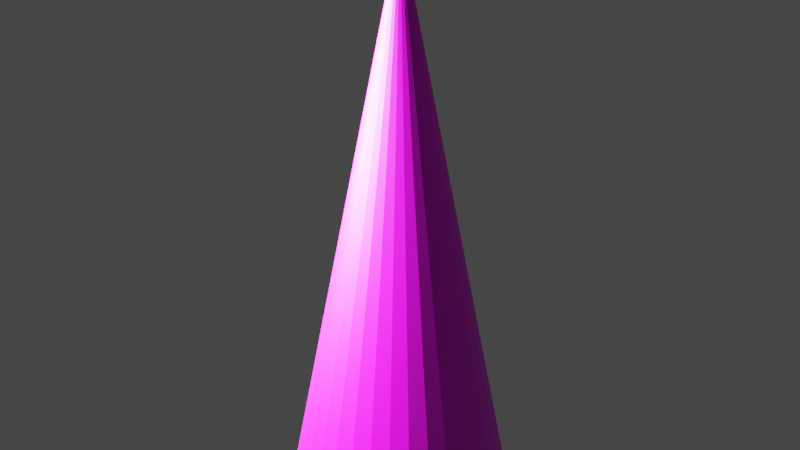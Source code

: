 # Source: CUBO.blend  (saved by Blender 3.6.13; exported with 4.5.12 LTS)
import bpy
from mathutils import Matrix  # noqa: F401  (used for matrix-valued properties, if any)

bpy.ops.wm.read_factory_settings(use_empty=True)
scene = bpy.context.scene
scene.name = 'Scene'

# ---- collections
col_collection = bpy.data.collections.new('Collection'); scene.collection.children.link(col_collection)

# ---- images (referenced by path relative to the original .blend; pixels are not part of the script)
import os
ASSET_DIR = os.environ.get("B2B_ASSET_DIR", "")  # directory of the original .blend (textures are referenced by path, not embedded)
HERE = os.path.dirname(os.path.abspath(__file__))  # packed textures are extracted next to this script under _unpacked/

def load_image(name, relpath, width, height, colorspace="sRGB"):
    """Load a texture the original file referenced (path relative to the .blend, or extracted next to this script)."""
    p = next((c for c in (os.path.join(HERE, relpath), os.path.join(ASSET_DIR, relpath)) if relpath and os.path.exists(c)), "")
    if p:
        img = bpy.data.images.load(p, check_existing=True)
        img.name = name
    else:  # same state as the original file: an image datablock whose file is absent (Cycles renders it pink)
        img = bpy.data.images.new(name, width, height)
        img.source = "FILE"
        img.filepath = "//" + (relpath or name)
    img.colorspace_settings.name = colorspace
    return img
img_conotext = load_image('ConoText', 'ConoText.png', 1024, 1024, 'sRGB')

# ---- materials (node trees are filled in below, after node groups)
mat_mat_cono = bpy.data.materials.new('MAT_Cono')
mat_mat_cono.use_transparent_shadow = False

# ---- material node trees
mat_mat_cono.use_nodes = True; mat_mat_cono.node_tree.nodes.clear()
_N = mat_mat_cono.node_tree.nodes; _L = mat_mat_cono.node_tree.links
n0 = _N.new('ShaderNodeOutputMaterial'); n0.name = 'Material Output'; n0.location = (580, 300)
n1 = _N.new('ShaderNodeTexImage'); n1.name = 'Image Texture'; n1.location = (-198, 236)
n1.image = img_conotext
n1.extension = 'EXTEND'
n2 = _N.new('ShaderNodeBsdfPrincipled'); n2.name = 'Principled BSDF'; n2.location = (105, 304)
n2.distribution = 'GGX'
n2.subsurface_method = 'RANDOM_WALK_SKIN'
n2.inputs[3].default_value = 1.45
n2.inputs[27].default_value = (0.0, 0.0, 0.0, 1.0)
n2.inputs[28].default_value = 1.0
_L.new(n2.outputs[0], n0.inputs[0])
_L.new(n1.outputs[0], n2.inputs[0])
n0.is_active_output = True

# ---- world
world_world = bpy.data.worlds.new('World'); scene.world = world_world
world_world.use_nodes = True; world_world.node_tree.nodes.clear()
_N = world_world.node_tree.nodes; _L = world_world.node_tree.links
n0 = _N.new('ShaderNodeOutputWorld'); n0.name = 'World Output'; n0.location = (300, 300)
n1 = _N.new('ShaderNodeBackground'); n1.name = 'Background'; n1.location = (10, 300)
n1.inputs[0].default_value = (0.05088, 0.05088, 0.05088, 1.0)
_L.new(n1.outputs[0], n0.inputs[0])
n0.is_active_output = True
world_world.color = (0.05088, 0.05088, 0.05088)
world_world.use_sun_shadow = False
world_world.sun_shadow_jitter_overblur = 0.0

# ---- lights
light_light = bpy.data.lights.new('Light', 'AREA')
light_light.transmission_factor = 0.0
light_light.energy = 3927.0
light_light.shadow_soft_size = 3.27
light_light.shadow_maximum_resolution = 0.006
light_light.use_absolute_resolution = True
light_light.shape = 'RECTANGLE'
light_light.size = 3.27
light_light.size_y = 3.03

# ---- meshes
me_cone = bpy.data.meshes.new('Cone')
me_cone.from_pydata([(0.0, 1.0, -1.0), (0.1951, 0.9808, -1.0), (0.3827, 0.9239, -1.0), (0.5556, 0.8315, -1.0), (0.7071, 0.7071, -1.0), (0.8315, 0.5556, -1.0), (0.9239, 0.3827, -1.0), (0.9808, 0.1951, -1.0), (1.0, 0.0, -1.0), (0.9808, -0.1951, -1.0), (0.9239, -0.3827, -1.0), (0.8315, -0.5556, -1.0), (0.7071, -0.7071, -1.0), (0.5556, -0.8315, -1.0), (0.3827, -0.9239, -1.0), (0.1951, -0.9808, -1.0), (0.0, -1.0, -1.0), (-0.1951, -0.9808, -1.0), (-0.3827, -0.9239, -1.0), (-0.5556, -0.8315, -1.0), (-0.7071, -0.7071, -1.0), (-0.8315, -0.5556, -1.0), (-0.9239, -0.3827, -1.0), (-0.9808, -0.1951, -1.0), (-1.0, 0.0, -1.0), (-0.9808, 0.1951, -1.0), (-0.9239, 0.3827, -1.0), (-0.8315, 0.5556, -1.0), (-0.7071, 0.7071, -1.0), (-0.5556, 0.8315, -1.0), (-0.3827, 0.9239, -1.0), (-0.1951, 0.9808, -1.0), (0.0, 0.0, 1.0)], [], [(0, 32, 1), (1, 32, 2), (2, 32, 3), (3, 32, 4), (4, 32, 5), (5, 32, 6), (6, 32, 7), (7, 32, 8), (8, 32, 9), (9, 32, 10), (10, 32, 11), (11, 32, 12), (12, 32, 13), (13, 32, 14), (14, 32, 15), (15, 32, 16), (16, 32, 17), (17, 32, 18), (18, 32, 19), (19, 32, 20), (20, 32, 21), (21, 32, 22), (22, 32, 23), (23, 32, 24), (24, 32, 25), (25, 32, 26), (26, 32, 27), (27, 32, 28), (28, 32, 29), (29, 32, 30), (0, 1, 2, 3, 4, 5, 6, 7, 8, 9, 10, 11, 12, 13, 14, 15, 16, 17, 18, 19, 20, 21, 22, 23, 24, 25, 26, 27, 28, 29, 30, 31), (30, 32, 31), (31, 32, 0)])
_uv = me_cone.uv_layers.new(name='UVMap')
_uv.uv.foreach_set('vector', [0.4467, 0.7405, 0.0001175, 0.4857, 0.4673, 0.7004, 0.4673, 0.7004, 0.0001175, 0.4857, 0.4844, 0.6586, 0.4844, 0.6586, 0.0001175, 0.4857, 0.4976, 0.6156, 0.4976, 0.6156, 0.0001175, 0.4857, 0.5071, 0.5715, 0.5071, 0.5715, 0.0001175, 0.4857, 0.5127, 0.5267, 0.5127, 0.5267, 0.0001175, 0.4857, 0.5143, 0.4817, 0.5143, 0.4817, 0.0001175, 0.4857, 0.512, 0.4367, 0.512, 0.4367, 0.0001175, 0.4857, 0.5057, 0.392, 0.5057, 0.392, 0.0001175, 0.4857, 0.4956, 0.3481, 0.4956, 0.3481, 0.0001175, 0.4857, 0.4816, 0.3052, 0.4816, 0.3052, 0.0001175, 0.4857, 0.464, 0.2638, 0.464, 0.2638, 0.0001175, 0.4857, 0.4427, 0.224, 0.4427, 0.224, 0.0001175, 0.4857, 0.4181, 0.1862, 0.4181, 0.1862, 0.0001175, 0.4857, 0.3903, 0.1508, 0.3903, 0.1508, 0.0001175, 0.4857, 0.3595, 0.1179, 0.3595, 0.1179, 0.0001175, 0.4857, 0.3259, 0.08783, 0.3259, 0.08783, 0.0001175, 0.4857, 0.2898, 0.06083, 0.2898, 0.06083, 0.0001175, 0.4857, 0.2514, 0.03709, 0.2514, 0.03709, 0.0001175, 0.4857, 0.2112, 0.0168, 0.2112, 0.0168, 0.0001175, 0.4857, 0.1693, 0.0001174, 0.0001175, 0.9999, 0.0001175, 0.4857, 0.04515, 0.9979, 0.04515, 0.9979, 0.0001175, 0.4857, 0.08984, 0.992, 0.08984, 0.992, 0.0001175, 0.4857, 0.1338, 0.9822, 0.1338, 0.9822, 0.0001175, 0.4857, 0.1768, 0.9686, 0.1768, 0.9686, 0.0001175, 0.4857, 0.2184, 0.9512, 0.2184, 0.9512, 0.0001175, 0.4857, 0.2584, 0.9303, 0.2584, 0.9303, 0.0001175, 0.4857, 0.2963, 0.906, 0.2963, 0.906, 0.0001175, 0.4857, 0.332, 0.8784, 0.332, 0.8784, 0.0001175, 0.4857, 0.3651, 0.8479, 0.3651, 0.8479, 0.0001175, 0.4857, 0.3954, 0.8145, 0.5145, 0.2515, 0.5145, 0.2064, 0.5233, 0.1622, 0.5406, 0.1206, 0.5656, 0.08308, 0.5975, 0.05121, 0.635, 0.02616, 0.6766, 0.008912, 0.7208, 0.0001174, 0.7659, 0.0001174, 0.8101, 0.008912, 0.8518, 0.02616, 0.8893, 0.05121, 0.9211, 0.08308, 0.9462, 0.1206, 0.9634, 0.1622, 0.9722, 0.2064, 0.9722, 0.2515, 0.9634, 0.2957, 0.9462, 0.3374, 0.9211, 0.3748, 0.8893, 0.4067, 0.8518, 0.4318, 0.8101, 0.449, 0.7659, 0.4578, 0.7208, 0.4578, 0.6766, 0.449, 0.635, 0.4318, 0.5975, 0.4067, 0.5656, 0.3748, 0.5406, 0.3374, 0.5233, 0.2957, 0.3954, 0.8145, 0.0001175, 0.4857, 0.4227, 0.7786, 0.4227, 0.7786, 0.0001175, 0.4857, 0.4467, 0.7405])
me_cone.materials.append(mat_mat_cono)
me_cone.update()

# ---- objects
ob_light_noimp = bpy.data.objects.new('Light-noimp', light_light)
ob_cone = bpy.data.objects.new('Cone', me_cone)

# ---- transforms, parenting, visibility, modifiers, constraints
ob_light_noimp.location = (-2.453, -1.897, 3.367)
ob_light_noimp.rotation_euler = (0.9233, 0.04307, -0.9625)
ob_light_noimp.lock_rotations_4d = False
ob_light_noimp.empty_display_type = 'ARROWS'
ob_light_noimp.color = (0.0, 0.0, 0.0, 0.0)
ob_light_noimp.lineart.crease_threshold = 0.0
ob_cone.location = (0.0, 0.0, 2.268)
ob_cone.scale = (1.0, 1.0, 2.549)

# ---- collection membership
col_collection.objects.link(ob_light_noimp)
col_collection.objects.link(ob_cone)

# ---- scene / render settings (as saved in the file)
scene.frame_start = 1; scene.frame_end = 250; scene.frame_set(1)
scene.render.engine = 'BLENDER_EEVEE_NEXT'
scene.cycles.sampling_pattern = 'TABULATED_SOBOL'
scene.cycles.use_light_tree = False
scene.view_settings.view_transform = 'Filmic'
bpy.context.view_layer.update()

# ---- added for rendering (the .blend has no active camera): camera
cam_auto = bpy.data.cameras.new('AutoCamera')
cam_auto.lens = 50.0
cam_auto.sensor_width = 36.0
cam_auto.clip_end = 1000.0
ob_auto_camera = bpy.data.objects.new('AutoCamera', cam_auto)
scene.collection.objects.link(ob_auto_camera)
ob_auto_camera.location = (5.39381, -6.47257, 6.58309)
ob_auto_camera.rotation_euler = (1.09748, -7.21219e-08, 0.694738)
scene.camera = ob_auto_camera
bpy.context.view_layer.update()
